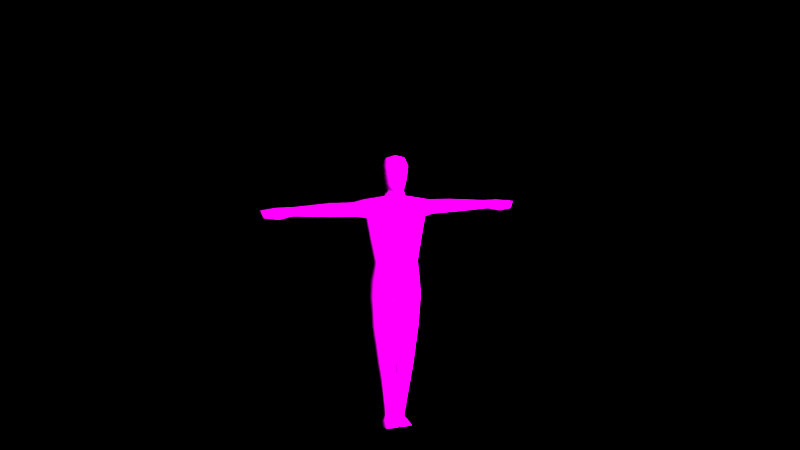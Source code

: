 # Source: Character_IK.blend  (saved by Blender 2.79.0; exported with 4.5.12 LTS)
import bpy
from mathutils import Matrix  # noqa: F401  (used for matrix-valued properties, if any)

bpy.ops.wm.read_factory_settings(use_empty=True)
scene = bpy.context.scene
scene.name = 'Scene'

# ---- collections
col_collection_1 = bpy.data.collections.new('Collection 1'); scene.collection.children.link(col_collection_1)
col_collection_2 = bpy.data.collections.new('Collection 2'); scene.collection.children.link(col_collection_2)
col_collection_2.hide_render = True
col_collection_2.hide_viewport = True
col_collection_20 = bpy.data.collections.new('Collection 20'); scene.collection.children.link(col_collection_20)
col_collection_20.hide_render = True
col_collection_20.hide_viewport = True

# ---- images (referenced by path relative to the original .blend; pixels are not part of the script)
import os
ASSET_DIR = os.environ.get("B2B_ASSET_DIR", "")  # directory of the original .blend (textures are referenced by path, not embedded)
HERE = os.path.dirname(os.path.abspath(__file__))  # packed textures are extracted next to this script under _unpacked/

def load_image(name, relpath, width, height, colorspace="sRGB"):
    """Load a texture the original file referenced (path relative to the .blend, or extracted next to this script)."""
    p = next((c for c in (os.path.join(HERE, relpath), os.path.join(ASSET_DIR, relpath)) if relpath and os.path.exists(c)), "")
    if p:
        img = bpy.data.images.load(p, check_existing=True)
        img.name = name
    else:  # same state as the original file: an image datablock whose file is absent (Cycles renders it pink)
        img = bpy.data.images.new(name, width, height)
        img.source = "FILE"
        img.filepath = "//" + (relpath or name)
    img.colorspace_settings.name = colorspace
    return img
img_uvcharacteracagamics_png = load_image('UVCharacterAcagamics.png', 'UVCharacterAcagamics.png', 1024, 1024, 'sRGB')

# ---- materials (node trees are filled in below, after node groups)
mat_character = bpy.data.materials.new('Character')
mat_character.alpha_threshold = 0.0
mat_character.roughness = 0.5

# ---- material node trees
mat_character.use_nodes = True; mat_character.node_tree.nodes.clear()
_N = mat_character.node_tree.nodes; _L = mat_character.node_tree.links
n0 = _N.new('ShaderNodeOutputMaterial'); n0.name = 'Material Output'; n0.location = (300, 300)
n1 = _N.new('ShaderNodeBsdfDiffuse'); n1.name = 'Diffuse BSDF'; n1.location = (10, 300)
n2 = _N.new('ShaderNodeTexImage'); n2.name = 'Image Texture'; n2.location = (-180, 300)
n2.width = 140
n2.image = img_uvcharacteracagamics_png
n2.interpolation = 'Smart'
n2.extension = 'EXTEND'
_L.new(n1.outputs[0], n0.inputs[0])
_L.new(n2.outputs[0], n1.inputs[0])
n0.is_active_output = True

# ---- world
world_world = bpy.data.worlds.new('World'); scene.world = world_world
world_world.color = (0.0, 0.0, 0.0)
world_world.use_sun_shadow = False
world_world.sun_shadow_jitter_overblur = 0.0
world_world.cycles.sampling_method = 'MANUAL'

# ---- cameras
cam_render_camera = bpy.data.cameras.new('Render Camera')
cam_render_camera.clip_end = 100.0
cam_render_camera.lens = 35.0
cam_render_camera.sensor_width = 32.0
cam_render_camera.sensor_height = 18.0
cam_render_camera.ortho_scale = 7.314
cam_render_camera.dof.focus_distance = 0.0

# ---- lights
light_sun = bpy.data.lights.new('Sun', 'SUN')
light_sun.transmission_factor = 0.0
light_sun.angle = 1.571
light_sun.energy = 34.9
light_sun.shadow_buffer_clip_start = 0.5
light_sun.shadow_soft_size = 1.0
light_sun.shadow_cascade_max_distance = 1000.0

# ---- meshes
me_character_mesh = bpy.data.meshes.new('Character.Mesh')
me_character_mesh.from_pydata([(-0.1419, 1.136, 0.08234), (-0.1419, 1.136, -0.03891), (-0.1163, 0.4239, -0.04991), (-0.1562, 0.6925, 0.06808), (-0.2032, 1.439, -0.05158), (-0.01694, 0.8988, 0.1112), (-0.01452, 0.4239, 0.07704), (-0.06463, 1.576, -0.006588), (-0.05203, 1.617, 0.05407), (-0.2762, 1.452, -0.04822), (-0.2762, 1.536, -0.04822), (-0.4373, 1.458, -0.04822), (-0.4373, 1.536, 0.05257), (-0.06779, 0.08549, -0.02592), (0.1587, 1.019, 0.07834), (0.1587, 1.019, -0.04328), (0.1419, 1.136, -0.03891), (0.2032, 1.552, 0.06472), (0.06442, 1.576, 0.04796), (0.2762, 1.452, -0.04822), (0.2762, 1.536, -0.04822), (0.4373, 1.458, -0.04822), (0.6989, 1.469, 0.02592), (0.6989, 1.52, -0.02592), (-0.06348, 1.638, 0.03808), (0.07013, 1.668, 0.03808), (0.05953, 1.668, -0.01565), (-0.07646, 1.727, 0.03808), (-0.07662, 1.777, 0.03808), (0.04691, 1.836, 0.03808), (0.02977, 1.617, 0.08138), (-0.05639, 1.669, 0.08545), (0.05311, 1.669, 0.08592), (0.06866, 1.779, 0.08592), (-0.7314, 1.469, -0.02592), (-0.7314, 1.52, -0.02592), (-0.7482, 1.52, -0.02592), (-0.8042, 1.451, 0.02592), (-0.8042, 1.451, -0.02592), (-0.8042, 1.52, 0.02592), (-0.8979, 1.464, 0.02592), (-0.8979, 1.464, -0.02592), (-0.9121, 1.509, 0.02592), (-0.06779, 0.04832, 0.02592), (-0.004784, 0.04832, 0.02592), (-0.004784, 0.04832, -0.02592), (-0.06779, 0.04832, -0.02592), (-0.0935, -1.181e-07, 0.02592), (-0.007261, -1.181e-07, 0.02592), (-0.007261, -1.203e-07, -0.02592), (-0.0935, -1.203e-07, -0.02592), (-0.06779, 0.02847, 0.1005), (-0.004784, 0.02847, 0.1005), (-0.0935, -1.148e-07, 0.1005), (-0.007261, -1.148e-07, 0.1005), (0.01452, 0.4239, -0.06421), (0.2032, 1.439, 0.07015), (0.01694, 0.8988, 0.1112), (0.1684, 0.8988, 0.07643), (0.007261, 0.08549, 0.03835), (0.06779, 0.08549, -0.02592), (-0.009682, 0.6925, 0.08784), (-0.1684, 0.8988, -0.05977), (-0.2762, 1.452, 0.05257), (-0.6989, 1.469, -0.02592), (-0.6989, 1.52, -0.02592), (0.07646, 1.727, 0.03808), (0.06425, 1.727, -0.01565), (-0.04551, 1.638, 0.08138), (0.7314, 1.469, 0.02592), (0.7314, 1.469, -0.02592), (0.7314, 1.52, -0.02592), (0.7482, 1.52, 0.02592), (0.8042, 1.52, -0.02592), (0.8979, 1.464, -0.02592), (0.9121, 1.509, 0.02592), (0.1419, 1.136, 0.08234), (0.1163, 0.4239, -0.04991), (0.1562, 0.6925, 0.06808), (0.2032, 1.439, -0.05158), (0.01452, 0.4239, 0.07704), (0.2032, 1.552, -0.05627), (0.1163, 0.4239, 0.07055), (0.06463, 1.576, -0.006588), (0.05203, 1.617, 0.05407), (0.04873, 1.617, -0.0169), (0.009682, 0.6925, -0.05962), (0.2762, 1.536, 0.05257), (0.4373, 1.458, 0.05257), (0.4373, 1.536, 0.05257), (0.007261, 0.08549, -0.02592), (0.06779, 0.08549, 0.03835), (-0.1587, 1.019, 0.07834), (-0.1587, 1.019, -0.04328), (-0.2032, 1.552, 0.06472), (-0.2032, 1.552, -0.05627), (-0.01694, 0.8988, -0.1042), (-0.1163, 0.4239, 0.07055), (-0.06442, 1.576, 0.04796), (-0.009682, 0.6925, -0.05962), (-0.2762, 1.536, 0.05257), (-0.4373, 1.536, -0.04822), (-0.6989, 1.469, 0.02592), (-0.6989, 1.52, 0.02592), (0.06348, 1.638, 0.03808), (-0.05395, 1.638, -0.01576), (-0.07013, 1.668, 0.03808), (-0.05953, 1.668, -0.01565), (0.07898, 1.777, 0.03808), (-0.06989, 1.777, -0.01565), (-0.04691, 1.836, 0.03808), (-0.04685, 1.83, -0.01565), (-0.02977, 1.617, 0.08138), (-0.06677, 1.729, 0.08545), (0.06348, 1.728, 0.08592), (-0.07194, 1.779, 0.08545), (-0.04691, 1.831, 0.08138), (0.7314, 1.52, 0.02592), (0.7482, 1.462, 0.02592), (0.7482, 1.462, -0.02592), (0.7482, 1.52, -0.02592), (0.8042, 1.451, 0.02592), (0.8042, 1.451, -0.02592), (0.8042, 1.52, 0.02592), (0.8979, 1.464, 0.02592), (0.9121, 1.509, -0.02592), (0.06779, 0.04832, 0.02592), (0.004784, 0.04832, 0.02592), (0.004784, 0.04832, 0.005683), (0.06779, 0.04832, -0.02592), (0.0935, -1.181e-07, 0.02592), (0.007261, -1.181e-07, 0.02592), (0.007261, -1.203e-07, -0.02592), (0.0935, -1.203e-07, -0.02592), (0.06779, 0.02847, 0.1005), (0.004784, 0.02847, 0.1005), (0.0935, -1.148e-07, 0.1005), (0.007261, -1.148e-07, 0.1005), (-0.01452, 0.4239, -0.06421), (-0.2032, 1.439, 0.07015), (-0.1684, 0.8988, 0.07643), (-0.1562, 0.6925, -0.05255), (-0.04873, 1.617, -0.0169), (-0.4373, 1.458, 0.05257), (-0.007261, 0.08549, -0.02592), (-0.007261, 0.08549, 0.03835), (-0.06779, 0.08549, 0.03835), (0.009682, 0.6925, 0.08784), (0.01694, 0.8988, -0.1042), (0.1562, 0.6925, -0.05255), (0.1684, 0.8988, -0.05977), (0.2762, 1.452, 0.05257), (0.4373, 1.536, -0.04822), (0.6989, 1.469, -0.02592), (0.6989, 1.52, 0.02592), (0.0, 1.019, -0.1018), (0.0, 1.136, -0.07816), (0.0, 1.019, 0.1139), (0.0, 1.136, 0.1033), (0.0, 1.439, -0.0896), (0.0, 1.439, 0.126), (0.0, 1.552, -0.08), (0.0, 1.552, 0.1034), (0.0, 1.576, -0.02837), (0.0, 1.576, 0.05267), (0.0, 1.617, -0.03589), (0.0, 1.617, 0.05413), (0.0, 1.638, -0.04272), (0.05395, 1.638, -0.01576), (0.0, 1.668, -0.04272), (-0.06425, 1.727, -0.01565), (0.0, 1.727, -0.05314), (0.0, 1.777, -0.05314), (0.06989, 1.777, -0.01565), (0.0, 1.848, 0.04015), (0.0, 1.833, -0.01664), (0.04685, 1.83, -0.01565), (0.0, 1.617, 0.08395), (0.0, 1.638, 0.1014), (0.04551, 1.638, 0.08138), (0.0, 1.668, 0.1121), (0.0, 1.727, 0.1052), (0.0, 1.777, 0.1088), (0.0, 1.838, 0.08398), (0.04691, 1.831, 0.08138), (-0.7314, 1.469, 0.02592), (-0.7314, 1.52, 0.02592), (-0.7482, 1.462, 0.02592), (-0.7482, 1.462, -0.02592), (-0.7482, 1.52, 0.02592), (-0.8042, 1.52, -0.02592), (-0.9121, 1.509, -0.02592)], [], [(92, 0, 1, 93), (61, 3, 97, 6), (138, 6, 145, 144), (157, 158, 0, 92), (156, 1, 4, 159), (141, 99, 138, 2), (2, 138, 144, 13), (1, 0, 139, 4), (13, 144, 45, 46), (95, 94, 98, 7), (94, 95, 10, 100), (99, 61, 6, 138), (159, 4, 95, 161), (140, 62, 141, 3), (6, 97, 146, 145), (161, 95, 7, 163), (3, 141, 2, 97), (163, 7, 142, 165), (96, 5, 61, 99), (7, 98, 8, 142), (10, 9, 11, 101), (95, 4, 9, 10), (4, 139, 63, 9), (139, 94, 100, 63), (12, 101, 65, 103), (100, 10, 101, 12), (63, 100, 12, 143), (9, 63, 143, 11), (65, 64, 34, 35), (143, 12, 103, 102), (11, 143, 102, 64), (101, 11, 64, 65), (5, 140, 3, 61), (62, 96, 99, 141), (98, 164, 166, 8), (157, 92, 140, 5), (0, 158, 160, 139), (92, 93, 62, 140), (5, 96, 148, 57), (97, 2, 13, 146), (93, 1, 156, 155), (14, 15, 16, 76), (157, 14, 76, 158), (156, 159, 79, 16), (149, 77, 55, 86), (16, 79, 56, 76), (81, 83, 18, 17), (17, 87, 20, 81), (86, 55, 80, 147), (58, 78, 149, 150), (148, 86, 147, 57), (83, 85, 84, 18), (20, 152, 21, 19), (81, 20, 19, 79), (79, 19, 151, 56), (56, 151, 87, 17), (89, 154, 23, 152), (87, 89, 152, 20), (19, 21, 88, 151), (88, 22, 154, 89), (21, 153, 22, 88), (152, 23, 153, 21), (57, 147, 78, 58), (15, 150, 148, 155), (17, 18, 164, 162), (18, 84, 166, 164), (157, 57, 58, 14), (56, 17, 162, 160), (76, 56, 160, 158), (14, 58, 150, 15), (5, 57, 157), (15, 155, 156, 16), (104, 168, 26, 25), (168, 167, 169, 26), (104, 25, 32, 179), (142, 8, 24, 105), (110, 28, 115, 116), (24, 8, 112, 68), (105, 24, 106, 107), (27, 106, 31, 113), (28, 27, 113, 115), (66, 67, 173, 108), (26, 169, 171, 67), (25, 26, 67, 66), (107, 106, 27, 170), (29, 174, 183, 184), (170, 27, 28, 109), (25, 66, 114, 32), (106, 24, 68, 31), (67, 171, 172, 173), (175, 174, 29, 176), (108, 173, 176, 29), (109, 28, 110, 111), (84, 104, 179, 30), (177, 30, 179, 178), (112, 177, 178, 68), (31, 180, 181, 113), (180, 32, 114, 181), (178, 179, 32, 180), (68, 178, 180, 31), (181, 114, 33, 182), (182, 33, 184, 183), (166, 84, 30, 177), (8, 166, 177, 112), (66, 108, 33, 114), (108, 29, 184, 33), (35, 34, 188, 36), (103, 65, 35, 186), (64, 102, 185, 34), (187, 189, 39, 37), (34, 185, 187, 188), (37, 39, 42, 40), (188, 187, 37, 38), (36, 188, 38, 190), (189, 36, 190, 39), (41, 40, 42, 191), (38, 37, 40, 41), (190, 38, 41, 191), (39, 190, 191, 42), (35, 36, 189, 186), (46, 45, 49, 50), (145, 146, 43, 44), (146, 13, 46, 43), (144, 145, 44, 45), (50, 49, 48, 47), (47, 48, 54, 53), (43, 46, 50, 47), (45, 44, 48, 49), (52, 51, 53, 54), (48, 44, 52, 54), (44, 43, 51, 52), (43, 47, 53, 51), (55, 90, 59, 80), (77, 60, 90, 55), (80, 59, 91, 82), (23, 71, 70, 153), (82, 91, 60, 77), (93, 155, 96, 62), (71, 120, 119, 70), (154, 117, 71, 23), (22, 69, 117, 154), (153, 70, 69, 22), (118, 121, 123, 72), (69, 118, 72, 117), (70, 119, 118, 69), (121, 124, 75, 123), (120, 73, 122, 119), (72, 123, 73, 120), (74, 125, 75, 124), (122, 74, 124, 121), (73, 125, 74, 122), (123, 75, 125, 73), (71, 117, 72, 120), (147, 80, 82, 78), (60, 129, 128, 90), (159, 161, 81, 79), (161, 163, 83, 81), (78, 82, 77, 149), (142, 105, 167, 165), (163, 165, 85, 83), (151, 88, 89, 87), (150, 149, 86, 148), (94, 162, 164, 98), (139, 160, 162, 94), (155, 148, 96), (105, 107, 169, 167), (85, 168, 104, 84), (165, 167, 168, 85), (107, 170, 171, 169), (109, 111, 175, 172), (110, 116, 183, 174), (170, 109, 172, 171), (175, 111, 110, 174), (181, 182, 115, 113), (182, 183, 116, 115), (119, 122, 121, 118), (129, 133, 132, 128), (59, 127, 126, 91), (91, 126, 129, 60), (90, 128, 127, 59), (133, 130, 131, 132), (130, 136, 137, 131), (126, 130, 133, 129), (128, 132, 131, 127), (135, 137, 136, 134), (131, 137, 135, 127), (127, 135, 134, 126), (126, 134, 136, 130), (173, 172, 175, 176), (102, 103, 186, 185), (185, 186, 189, 187)])
me_character_mesh.polygons.foreach_set('use_smooth', [True] * 191)
_uv = me_character_mesh.uv_layers.new(name='UVMap')
_uv.uv.foreach_set('vector', [0.6, 0.6888, 0.6562, 0.6845, 0.6555, 0.7097, 0.6009, 0.7134, 0.7161, 0.8326, 0.721, 0.8993, 0.5978, 0.8931, 0.5931, 0.8464, 0.5881, 0.8125, 0.5931, 0.8464, 0.4322, 0.8597, 0.43, 0.8352, 0.6016, 0.6135, 0.6564, 0.6135, 0.6562, 0.6845, 0.6, 0.6888, 0.1474, 0.632, 0.1472, 0.5654, 0.2881, 0.5368, 0.2887, 0.632, 0.72, 0.9232, 0.7101, 0.9889, 0.5883, 0.9646, 0.5966, 0.9177, 0.5966, 0.9177, 0.5883, 0.9646, 0.4303, 0.9426, 0.4334, 0.9139, 0.6555, 0.7097, 0.6562, 0.6845, 0.8021, 0.7063, 0.7994, 0.7312, 0.4334, 0.9139, 0.4303, 0.9426, 0.413, 0.942, 0.4159, 0.9128, 0.875, 0.7115, 0.8525, 0.705, 0.8614, 0.6423, 0.8847, 0.6491, 0.3638, 0.5315, 0.3401, 0.5362, 0.3328, 0.5027, 0.3562, 0.4981, 0.7111, 0.796, 0.7161, 0.8326, 0.5931, 0.8464, 0.5881, 0.8125, 0.2887, 0.632, 0.2881, 0.5368, 0.3401, 0.5362, 0.3422, 0.632, 0.8148, 0.9015, 0.8137, 0.9266, 0.72, 0.9232, 0.721, 0.8993, 0.5931, 0.8464, 0.5978, 0.8931, 0.4341, 0.8889, 0.4322, 0.8597, 0.3422, 0.632, 0.3401, 0.5362, 0.358, 0.5999, 0.3545, 0.632, 0.721, 0.8993, 0.72, 0.9232, 0.5966, 0.9177, 0.5978, 0.8931, 0.948, 0.2302, 0.9532, 0.3328, 0.891, 0.3083, 0.8868, 0.2302, 0.8059, 0.783, 0.8117, 0.8292, 0.7161, 0.8326, 0.7111, 0.796, 0.07886, 0.3847, 0.04076, 0.3195, 0.09783, 0.3019, 0.1377, 0.3669, 0.3905, 0.9051, 0.3905, 0.9445, 0.3156, 0.9417, 0.3161, 0.9057, 0.3401, 0.5362, 0.2881, 0.5368, 0.2942, 0.5031, 0.3328, 0.5027, 0.4296, 0.4939, 0.4111, 0.51, 0.3913, 0.482, 0.4092, 0.4663, 0.4111, 0.51, 0.3638, 0.5315, 0.3562, 0.4981, 0.3913, 0.482, 0.3158, 0.882, 0.3161, 0.9057, 0.1955, 0.9088, 0.1949, 0.8845, 0.3901, 0.8808, 0.3905, 0.9051, 0.3161, 0.9057, 0.3158, 0.882, 0.3893, 0.8415, 0.3901, 0.8808, 0.3158, 0.882, 0.3141, 0.8457, 0.3905, 0.9445, 0.3895, 0.9688, 0.3142, 0.9658, 0.3156, 0.9417, 0.1467, 0.8601, 0.1442, 0.8845, 0.1281, 0.8833, 0.1312, 0.8585, 0.3141, 0.8457, 0.3158, 0.882, 0.1949, 0.8845, 0.193, 0.8609, 0.3156, 0.9417, 0.3142, 0.9658, 0.1928, 0.9565, 0.1947, 0.9325, 0.3161, 0.9057, 0.3156, 0.9417, 0.1947, 0.9325, 0.1955, 0.9088, 0.8117, 0.8292, 0.8148, 0.9015, 0.721, 0.8993, 0.7161, 0.8326, 0.8137, 0.9266, 0.8059, 0.9972, 0.7101, 0.9889, 0.72, 0.9232, 0.04076, 0.3195, 0.03841, 0.2302, 0.0973, 0.2302, 0.09783, 0.3019, 0.6016, 0.6135, 0.6, 0.6888, 0.5444, 0.6922, 0.5458, 0.6214, 0.6562, 0.6845, 0.6564, 0.6135, 0.7984, 0.6135, 0.8021, 0.7063, 0.6, 0.6888, 0.6009, 0.7134, 0.5455, 0.7172, 0.5444, 0.6922, 0.5458, 0.6214, 0.4995, 0.6214, 0.4995, 0.6057, 0.5458, 0.6057, 0.5978, 0.8931, 0.5966, 0.9177, 0.4334, 0.9139, 0.4341, 0.8889, 0.09247, 0.5578, 0.1472, 0.5654, 0.1474, 0.632, 0.09287, 0.632, 0.6, 0.5383, 0.6009, 0.5137, 0.6555, 0.5174, 0.6562, 0.5426, 0.6016, 0.6135, 0.6, 0.5383, 0.6562, 0.5426, 0.6564, 0.6135, 0.1474, 0.632, 0.2887, 0.632, 0.2881, 0.7271, 0.1472, 0.6985, 0.72, 0.9232, 0.5966, 0.9177, 0.5883, 0.9646, 0.7101, 0.9889, 0.6555, 0.5174, 0.7994, 0.4958, 0.8021, 0.5208, 0.6562, 0.5426, 0.875, 0.5156, 0.8847, 0.578, 0.8614, 0.5848, 0.8525, 0.5221, 0.3638, 0.7324, 0.3562, 0.7658, 0.3328, 0.7612, 0.3401, 0.7277, 0.7111, 0.796, 0.5881, 0.8125, 0.5931, 0.8464, 0.7161, 0.8326, 0.8148, 0.9015, 0.721, 0.8993, 0.72, 0.9232, 0.8137, 0.9266, 0.8059, 0.783, 0.7111, 0.796, 0.7161, 0.8326, 0.8117, 0.8292, 0.07884, 0.07573, 0.1376, 0.09352, 0.09782, 0.1585, 0.04075, 0.1409, 0.3905, 0.9049, 0.3162, 0.9055, 0.3157, 0.9416, 0.3906, 0.9442, 0.3401, 0.7277, 0.3328, 0.7612, 0.2942, 0.7609, 0.2881, 0.7271, 0.4296, 0.7701, 0.4092, 0.7977, 0.3913, 0.782, 0.4111, 0.7539, 0.4111, 0.7539, 0.3913, 0.782, 0.3562, 0.7658, 0.3638, 0.7324, 0.3158, 0.8819, 0.195, 0.8845, 0.1956, 0.9088, 0.3162, 0.9055, 0.3902, 0.8805, 0.3158, 0.8819, 0.3162, 0.9055, 0.3905, 0.9049, 0.3906, 0.9442, 0.3157, 0.9416, 0.3144, 0.9656, 0.3897, 0.9685, 0.314, 0.8456, 0.193, 0.8609, 0.195, 0.8845, 0.3158, 0.8819, 0.3157, 0.9416, 0.1948, 0.9325, 0.193, 0.9565, 0.3144, 0.9656, 0.3162, 0.9055, 0.1956, 0.9088, 0.1948, 0.9325, 0.3157, 0.9416, 0.8117, 0.8292, 0.7161, 0.8326, 0.721, 0.8993, 0.8148, 0.9015, 0.09247, 0.7062, 0.0366, 0.7102, 0.03699, 0.6399, 0.09287, 0.632, 0.8525, 0.5221, 0.8614, 0.5848, 0.8609, 0.6135, 0.8493, 0.6135, 0.04075, 0.1409, 0.09782, 0.1585, 0.0973, 0.2302, 0.03841, 0.2302, 0.6016, 0.6135, 0.5458, 0.6057, 0.5444, 0.5348, 0.6, 0.5383, 0.8021, 0.5208, 0.8525, 0.5221, 0.8493, 0.6135, 0.7984, 0.6135, 0.6562, 0.5426, 0.8021, 0.5208, 0.7984, 0.6135, 0.6564, 0.6135, 0.6, 0.5383, 0.5444, 0.5348, 0.5455, 0.5099, 0.6009, 0.5137, 0.5458, 0.6214, 0.5458, 0.6057, 0.6016, 0.6135, 0.09247, 0.7062, 0.09287, 0.632, 0.1474, 0.632, 0.1472, 0.6985, 0.1794, 0.1141, 0.1603, 0.04395, 0.2015, 0.0352, 0.2172, 0.1057, 0.8576, 0.1424, 0.8541, 0.2302, 0.8115, 0.2302, 0.8133, 0.1337, 0.1794, 0.1141, 0.2172, 0.1057, 0.2257, 0.1581, 0.1881, 0.1727, 0.1298, 0.4112, 0.1473, 0.3374, 0.1794, 0.3463, 0.1603, 0.4164, 0.4379, 0.3556, 0.3513, 0.3644, 0.3475, 0.3165, 0.4222, 0.2963, 0.1794, 0.3463, 0.1473, 0.3374, 0.1575, 0.2704, 0.1881, 0.2876, 0.1603, 0.4164, 0.1794, 0.3463, 0.2172, 0.3547, 0.2015, 0.4252, 0.2899, 0.3642, 0.2172, 0.3547, 0.2257, 0.3023, 0.2932, 0.3123, 0.3513, 0.3644, 0.2899, 0.3642, 0.2932, 0.3123, 0.3475, 0.3165, 0.2899, 0.09614, 0.2842, 0.02345, 0.3559, 0.02369, 0.3513, 0.09601, 0.8133, 0.1337, 0.8115, 0.2302, 0.7257, 0.2302, 0.7243, 0.1274, 0.2172, 0.1057, 0.2015, 0.0352, 0.2842, 0.02345, 0.2899, 0.09614, 0.2015, 0.4252, 0.2172, 0.3547, 0.2899, 0.3642, 0.2842, 0.4369, 0.4883, 0.1596, 0.4875, 0.2302, 0.4278, 0.2302, 0.4222, 0.1641, 0.2842, 0.4369, 0.2899, 0.3642, 0.3513, 0.3644, 0.3559, 0.4367, 0.2172, 0.1057, 0.2899, 0.09614, 0.2932, 0.1481, 0.2257, 0.1581, 0.2172, 0.3547, 0.1794, 0.3463, 0.1881, 0.2876, 0.2257, 0.3023, 0.7243, 0.1274, 0.7257, 0.2302, 0.6546, 0.2302, 0.6482, 0.1224, 0.5685, 0.2302, 0.4875, 0.2302, 0.4883, 0.1596, 0.5706, 0.1611, 0.3513, 0.09601, 0.3559, 0.02369, 0.4358, 0.02952, 0.4379, 0.1048, 0.3559, 0.4367, 0.3513, 0.3644, 0.4379, 0.3556, 0.4358, 0.4309, 0.1472, 0.123, 0.1794, 0.1141, 0.1881, 0.1727, 0.1575, 0.19, 0.1583, 0.2302, 0.1575, 0.19, 0.1881, 0.1727, 0.1872, 0.2302, 0.1575, 0.2704, 0.1583, 0.2302, 0.1872, 0.2302, 0.1881, 0.2876, 0.2257, 0.3023, 0.2227, 0.2302, 0.2927, 0.2302, 0.2932, 0.3123, 0.2227, 0.2302, 0.2257, 0.1581, 0.2932, 0.1481, 0.2927, 0.2302, 0.1872, 0.2302, 0.1881, 0.1727, 0.2257, 0.1581, 0.2227, 0.2302, 0.1881, 0.2876, 0.1872, 0.2302, 0.2227, 0.2302, 0.2257, 0.3023, 0.2927, 0.2302, 0.2932, 0.1481, 0.3475, 0.1439, 0.3518, 0.2302, 0.3518, 0.2302, 0.3475, 0.1439, 0.4222, 0.1641, 0.4278, 0.2302, 0.0973, 0.2302, 0.09782, 0.1585, 0.1575, 0.19, 0.1583, 0.2302, 0.09783, 0.3019, 0.0973, 0.2302, 0.1583, 0.2302, 0.1575, 0.2704, 0.2899, 0.09614, 0.3513, 0.09601, 0.3475, 0.1439, 0.2932, 0.1481, 0.3513, 0.09601, 0.4379, 0.1048, 0.4222, 0.1641, 0.3475, 0.1439, 0.1312, 0.8585, 0.1281, 0.8833, 0.1198, 0.8843, 0.1235, 0.8575, 0.1452, 0.9333, 0.1467, 0.9578, 0.1314, 0.9588, 0.13, 0.9343, 0.1442, 0.8845, 0.1437, 0.9091, 0.128, 0.9093, 0.1281, 0.8833, 0.1194, 0.908, 0.1222, 0.9348, 0.09654, 0.9361, 0.09474, 0.9069, 0.1281, 0.8833, 0.128, 0.9093, 0.1194, 0.908, 0.1198, 0.8843, 0.09474, 0.9069, 0.09654, 0.9361, 0.04669, 0.932, 0.05327, 0.9105, 0.1198, 0.8843, 0.1194, 0.908, 0.09474, 0.9069, 0.0951, 0.8857, 0.1235, 0.8575, 0.1198, 0.8843, 0.0951, 0.8857, 0.096, 0.8545, 0.1222, 0.9348, 0.1234, 0.9592, 0.09627, 0.9601, 0.09654, 0.9361, 0.02293, 0.955, 0.02463, 0.9305, 0.04669, 0.932, 0.04498, 0.9565, 0.0951, 0.8857, 0.09474, 0.9069, 0.05327, 0.9105, 0.05223, 0.8849, 0.096, 0.8545, 0.0951, 0.8857, 0.05223, 0.8849, 0.04368, 0.8637, 0.09654, 0.9361, 0.09627, 0.9601, 0.04498, 0.9565, 0.04669, 0.932, 0.1314, 0.9588, 0.1234, 0.9592, 0.1222, 0.9348, 0.13, 0.9343, 0.8767, 0.9428, 0.8563, 0.9637, 0.8731, 0.9785, 0.901, 0.9499, 0.4322, 0.8597, 0.4341, 0.8889, 0.4168, 0.8892, 0.4146, 0.8604, 0.4341, 0.8889, 0.4334, 0.9139, 0.4159, 0.9128, 0.4168, 0.8892, 0.43, 0.8352, 0.4322, 0.8597, 0.4146, 0.8604, 0.413, 0.8365, 0.9711, 0.8691, 0.9543, 0.8329, 0.9325, 0.843, 0.9493, 0.8793, 0.9493, 0.8793, 0.9325, 0.843, 0.9011, 0.8576, 0.918, 0.8938, 0.8834, 0.9197, 0.8767, 0.9428, 0.901, 0.9499, 0.9078, 0.9269, 0.8601, 0.8101, 0.8683, 0.8327, 0.8893, 0.8251, 0.8811, 0.8025, 0.8887, 0.8621, 0.901, 0.8886, 0.918, 0.8938, 0.9011, 0.8576, 0.8893, 0.8251, 0.8683, 0.8327, 0.8887, 0.8621, 0.9011, 0.8576, 0.8562, 0.8772, 0.8685, 0.9036, 0.901, 0.8886, 0.8887, 0.8621, 0.8834, 0.9197, 0.9078, 0.9269, 0.918, 0.8938, 0.901, 0.8886, 0.5881, 0.8125, 0.43, 0.8352, 0.4322, 0.8597, 0.5931, 0.8464, 0.5966, 0.9177, 0.4334, 0.9139, 0.4303, 0.9426, 0.5883, 0.9646, 0.5931, 0.8464, 0.4322, 0.8597, 0.4341, 0.8889, 0.5978, 0.8931, 0.1467, 0.8601, 0.1312, 0.8585, 0.1281, 0.8833, 0.1442, 0.8845, 0.5978, 0.8931, 0.4341, 0.8889, 0.4334, 0.9139, 0.5966, 0.9177, 0.09247, 0.5578, 0.09287, 0.632, 0.03699, 0.624, 0.0366, 0.5537, 0.1312, 0.8585, 0.1235, 0.8575, 0.1198, 0.8843, 0.1281, 0.8833, 0.1452, 0.9333, 0.13, 0.9343, 0.1314, 0.9588, 0.1467, 0.9578, 0.1437, 0.9091, 0.128, 0.9093, 0.13, 0.9343, 0.1452, 0.9333, 0.1442, 0.8845, 0.1281, 0.8833, 0.128, 0.9093, 0.1437, 0.9091, 0.1194, 0.908, 0.09474, 0.9069, 0.09654, 0.9361, 0.1222, 0.9348, 0.128, 0.9093, 0.1194, 0.908, 0.1222, 0.9348, 0.13, 0.9343, 0.1281, 0.8833, 0.1198, 0.8843, 0.1194, 0.908, 0.128, 0.9093, 0.09474, 0.9069, 0.05327, 0.9105, 0.04669, 0.932, 0.09654, 0.9361, 0.1235, 0.8575, 0.096, 0.8545, 0.0951, 0.8857, 0.1198, 0.8843, 0.1222, 0.9348, 0.09654, 0.9361, 0.09627, 0.9601, 0.1234, 0.9592, 0.02293, 0.955, 0.04498, 0.9565, 0.04669, 0.932, 0.02463, 0.9305, 0.0951, 0.8857, 0.05223, 0.8849, 0.05327, 0.9105, 0.09474, 0.9069, 0.096, 0.8545, 0.04368, 0.8637, 0.05223, 0.8849, 0.0951, 0.8857, 0.09654, 0.9361, 0.04669, 0.932, 0.04498, 0.9565, 0.09627, 0.9601, 0.1314, 0.9588, 0.13, 0.9343, 0.1222, 0.9348, 0.1234, 0.9592, 0.7161, 0.8326, 0.5931, 0.8464, 0.5978, 0.8931, 0.721, 0.8993, 0.4334, 0.9139, 0.4159, 0.9128, 0.413, 0.942, 0.4303, 0.9426, 0.2887, 0.632, 0.3422, 0.632, 0.3401, 0.7277, 0.2881, 0.7271, 0.3422, 0.632, 0.3545, 0.632, 0.358, 0.664, 0.3401, 0.7277, 0.721, 0.8993, 0.5978, 0.8931, 0.5966, 0.9177, 0.72, 0.9232, 0.891, 0.3083, 0.8576, 0.318, 0.8541, 0.2302, 0.8868, 0.2302, 0.948, 0.2302, 0.8868, 0.2302, 0.891, 0.1521, 0.9532, 0.1275, 0.3893, 0.8412, 0.314, 0.8456, 0.3158, 0.8819, 0.3902, 0.8805, 0.8137, 0.9266, 0.72, 0.9232, 0.7101, 0.9889, 0.8059, 0.9972, 0.8525, 0.705, 0.8493, 0.6135, 0.8609, 0.6135, 0.8614, 0.6423, 0.8021, 0.7063, 0.7984, 0.6135, 0.8493, 0.6135, 0.8525, 0.705, 0.09287, 0.632, 0.03699, 0.6399, 0.03699, 0.624, 0.8576, 0.318, 0.8133, 0.3267, 0.8115, 0.2302, 0.8541, 0.2302, 0.1297, 0.04915, 0.1603, 0.04395, 0.1794, 0.1141, 0.1472, 0.123, 0.8868, 0.2302, 0.8541, 0.2302, 0.8576, 0.1424, 0.891, 0.1521, 0.8133, 0.3267, 0.7243, 0.3329, 0.7257, 0.2302, 0.8115, 0.2302, 0.6482, 0.3379, 0.5706, 0.2993, 0.5685, 0.2302, 0.6546, 0.2302, 0.4883, 0.3008, 0.4222, 0.2963, 0.4278, 0.2302, 0.4875, 0.2302, 0.7243, 0.3329, 0.6482, 0.3379, 0.6546, 0.2302, 0.7257, 0.2302, 0.5685, 0.2302, 0.5706, 0.2993, 0.4883, 0.3008, 0.4875, 0.2302, 0.2927, 0.2302, 0.3518, 0.2302, 0.3475, 0.3165, 0.2932, 0.3123, 0.3518, 0.2302, 0.4278, 0.2302, 0.4222, 0.2963, 0.3475, 0.3165, 0.1198, 0.8843, 0.0951, 0.8857, 0.09474, 0.9069, 0.1194, 0.908, 0.8766, 0.9428, 0.901, 0.9499, 0.8731, 0.9785, 0.8562, 0.9637, 0.4322, 0.8597, 0.4146, 0.8604, 0.4168, 0.8892, 0.4341, 0.8889, 0.4341, 0.8889, 0.4168, 0.8892, 0.4159, 0.9128, 0.4334, 0.9139, 0.43, 0.8352, 0.413, 0.8365, 0.4146, 0.8604, 0.4322, 0.8597, 0.9711, 0.8692, 0.9493, 0.8793, 0.9325, 0.843, 0.9543, 0.8329, 0.9493, 0.8793, 0.918, 0.8938, 0.9011, 0.8576, 0.9325, 0.843, 0.8834, 0.9197, 0.9077, 0.9269, 0.901, 0.9499, 0.8766, 0.9428, 0.8601, 0.8101, 0.8812, 0.8025, 0.8894, 0.8251, 0.8683, 0.8327, 0.8887, 0.8621, 0.9011, 0.8576, 0.918, 0.8938, 0.901, 0.8886, 0.8894, 0.8251, 0.9011, 0.8576, 0.8887, 0.8621, 0.8683, 0.8327, 0.8562, 0.8771, 0.8887, 0.8621, 0.901, 0.8886, 0.8685, 0.9036, 0.8834, 0.9197, 0.901, 0.8886, 0.918, 0.8938, 0.9077, 0.9269, 0.6482, 0.1224, 0.6546, 0.2302, 0.5685, 0.2302, 0.5706, 0.1611, 0.1437, 0.9091, 0.1452, 0.9333, 0.13, 0.9343, 0.128, 0.9093, 0.128, 0.9093, 0.13, 0.9343, 0.1222, 0.9348, 0.1194, 0.908])
me_character_mesh.materials.append(mat_character)
me_character_mesh.use_remesh_preserve_volume = False
me_character_mesh.use_remesh_preserve_attributes = False
me_character_mesh.use_mirror_vertex_groups = False
me_character_mesh.update()
me_ground_mesh = bpy.data.meshes.new('Ground.Mesh')
me_ground_mesh.from_pydata([(-1.0, -1.0, 0.0), (1.0, -1.0, 0.0), (-1.0, 1.0, 0.0), (1.0, 1.0, 0.0)], [], [(0, 1, 3, 2)])
me_ground_mesh.use_remesh_preserve_volume = False
me_ground_mesh.use_remesh_preserve_attributes = False
me_ground_mesh.use_mirror_vertex_groups = False
me_ground_mesh.update()
me_sphere = bpy.data.meshes.new('Sphere')
me_sphere.from_pydata([(1.934e-08, 0.08839, 0.08839), (1.934e-08, 0.125, -1.148e-08), (1.934e-08, 0.08839, -0.08839), (0.0625, 0.0625, 0.08839), (0.08839, 0.08839, -1.148e-08), (0.0625, 0.0625, -0.08839), (0.08839, -2.699e-08, 0.08839), (0.125, -2.326e-08, -1.148e-08), (0.08839, -2.699e-08, -0.08839), (0.0625, -0.0625, 0.08839), (0.08839, -0.08839, -1.148e-08), (0.0625, -0.0625, -0.08839), (1.934e-08, -2.726e-08, -0.125), (2.334e-08, -0.08839, 0.08839), (1.962e-08, -0.125, -1.148e-08), (2.334e-08, -0.08839, -0.08839), (1.162e-08, -3.499e-08, 0.125), (-0.0625, -0.0625, 0.08839), (-0.08839, -0.08839, -1.148e-08), (-0.0625, -0.0625, -0.08839), (-0.08839, -2.699e-08, 0.08839), (-0.125, -2.326e-08, -1.148e-08), (-0.08839, -2.699e-08, -0.08839), (-0.0625, 0.0625, 0.08839), (-0.08839, 0.08839, -1.148e-08), (-0.0625, 0.0625, -0.08839)], [], [(2, 1, 4, 5), (0, 16, 3), (12, 2, 5), (1, 0, 3, 4), (5, 4, 7, 8), (3, 16, 6), (12, 5, 8), (4, 3, 6, 7), (8, 7, 10, 11), (6, 16, 9), (12, 8, 11), (7, 6, 9, 10), (11, 10, 14, 15), (9, 16, 13), (12, 11, 15), (10, 9, 13, 14), (15, 14, 18, 19), (13, 16, 17), (12, 15, 19), (14, 13, 17, 18), (19, 18, 21, 22), (17, 16, 20), (12, 19, 22), (18, 17, 20, 21), (21, 20, 23, 24), (22, 21, 24, 25), (20, 16, 23), (12, 22, 25), (12, 25, 2), (24, 23, 0, 1), (25, 24, 1, 2), (23, 16, 0)])
me_sphere.use_remesh_preserve_volume = False
me_sphere.use_remesh_preserve_attributes = False
me_sphere.use_mirror_vertex_groups = False
me_sphere.update()
me_circle = bpy.data.meshes.new('Circle')
me_circle.from_pydata([(0.0, -4.371e-08, -0.5), (-0.09755, -4.287e-08, -0.4904), (-0.1913, -4.038e-08, -0.4619), (-0.2778, -3.634e-08, -0.4157), (-0.3536, -3.091e-08, -0.3536), (-0.4157, -2.428e-08, -0.2778), (-0.4619, -1.673e-08, -0.1913), (-0.4904, -8.528e-09, -0.09755), (-0.5, -3.3e-15, -3.775e-08), (-0.4904, 8.528e-09, 0.09755), (-0.4619, 1.673e-08, 0.1913), (-0.4157, 2.428e-08, 0.2778), (-0.3536, 3.091e-08, 0.3536), (-0.2778, 3.634e-08, 0.4157), (-0.1913, 4.038e-08, 0.4619), (-0.09755, 4.287e-08, 0.4904), (1.629e-07, 4.371e-08, 0.5), (0.09755, 4.287e-08, 0.4904), (0.1913, 4.038e-08, 0.4619), (0.2778, 3.634e-08, 0.4157), (0.3536, 3.091e-08, 0.3536), (0.4157, 2.428e-08, 0.2778), (0.4619, 1.673e-08, 0.1913), (0.4904, 8.528e-09, 0.09754), (0.5, -4.221e-14, -4.828e-07), (0.4904, -8.528e-09, -0.09755), (0.4619, -1.673e-08, -0.1913), (0.4157, -2.428e-08, -0.2778), (0.3536, -3.091e-08, -0.3536), (0.2778, -3.634e-08, -0.4157), (0.1913, -4.038e-08, -0.4619), (0.09754, -4.287e-08, -0.4904), (1.719e-08, 0.1, -0.6447), (-0.1258, 0.1, -0.6323), (-0.2467, 0.1, -0.5957), (-0.3582, 0.1, -0.5361), (-0.4559, 0.1, -0.4559), (-0.5361, 0.1, -0.3582), (-0.5957, 0.1, -0.2467), (-0.6323, 0.1, -0.1258), (-0.6447, 0.1, -9.616e-09), (-0.6323, 0.1, 0.1258), (-0.5957, 0.1, 0.2467), (-0.5361, 0.1, 0.3582), (-0.4559, 0.1, 0.4559), (-0.3582, 0.1, 0.5361), (-0.2467, 0.1, 0.5957), (-0.1258, 0.1, 0.6323), (2.273e-07, 0.1, 0.6447), (0.1258, 0.1, 0.6323), (0.2467, 0.1, 0.5957), (0.3582, 0.1, 0.5361), (0.4559, 0.1, 0.4559), (0.5361, 0.1, 0.3582), (0.5957, 0.1, 0.2467), (0.6323, 0.1, 0.1258), (0.6447, 0.1, -5.835e-07), (0.6323, 0.1, -0.1258), (0.5957, 0.1, -0.2467), (0.5361, 0.1, -0.3582), (0.4559, 0.1, -0.4559), (0.3582, 0.1, -0.5361), (0.2467, 0.1, -0.5957), (0.1258, 0.1, -0.6323)], [], [(15, 14, 46, 47), (2, 1, 33, 34), (29, 28, 60, 61), (16, 15, 47, 48), (3, 2, 34, 35), (30, 29, 61, 62), (17, 16, 48, 49), (4, 3, 35, 36), (31, 30, 62, 63), (18, 17, 49, 50), (5, 4, 36, 37), (0, 31, 63, 32), (19, 18, 50, 51), (6, 5, 37, 38), (20, 19, 51, 52), (7, 6, 38, 39), (21, 20, 52, 53), (8, 7, 39, 40), (22, 21, 53, 54), (9, 8, 40, 41), (23, 22, 54, 55), (10, 9, 41, 42), (24, 23, 55, 56), (11, 10, 42, 43), (25, 24, 56, 57), (12, 11, 43, 44), (26, 25, 57, 58), (13, 12, 44, 45), (27, 26, 58, 59), (14, 13, 45, 46), (1, 0, 32, 33), (28, 27, 59, 60)])
me_circle.use_remesh_preserve_volume = False
me_circle.use_remesh_preserve_attributes = False
me_circle.use_mirror_vertex_groups = False
me_circle.update()
arm_animation = bpy.data.armatures.new('Animation')  # bones are not reproduced

# ---- objects
ob_character_controller = bpy.data.objects.new('Character Controller', arm_animation)
ob_character = bpy.data.objects.new('Character', me_character_mesh)
ob_sun = bpy.data.objects.new('Sun', light_sun)
ob_render_camera = bpy.data.objects.new('Render Camera', cam_render_camera)
ob_ground = bpy.data.objects.new('Ground', me_ground_mesh)
ob_display_sphere = bpy.data.objects.new('Display.Sphere', me_sphere)
ob_display_ring = bpy.data.objects.new('Display.Ring', me_circle)

# ---- transforms, parenting, visibility, modifiers, constraints
ob_character_controller.location = (0.0, 0.0, 0.9244)
ob_character_controller.show_in_front = True
ob_character_controller.lineart.crease_threshold = 0.0
ob_character.parent = ob_character_controller
ob_character.matrix_parent_inverse = Matrix(((1.0, 0.0, 0.0, 0.0), (0.0, 1.0, 0.0, 0.0), (0.0, 0.0, 1.0, -0.9244), (0.0, 0.0, 0.0, 1.0)))
ob_character.location = (0.0, 0.0, 0.0)
ob_character.rotation_euler = (1.571, 0.0, 0.0)
ob_character.lineart.crease_threshold = 0.0
_vg = ob_character.vertex_groups.new(name='Hips')
for _i, _w in zip([0, 1, 5, 14, 15, 16, 57, 58, 62, 76, 92, 93, 96, 140, 148, 150, 155, 156, 157, 158], [0.9043, 0.9059, 0.859, 0.8161, 0.8107, 0.9093, 0.8888, 0.2646, 0.1671, 0.9069, 0.8006, 0.7806, 0.1635, 0.2293, 0.8352, 0.2582, 0.9738, 0.9888, 0.9794, 0.9668]): _vg.add([_i], _w, 'REPLACE')
_vg = ob_character.vertex_groups.new(name='Spine')
for _i, _w in zip([4, 7, 8, 17, 18, 56, 79, 81, 83, 84, 85, 94, 95, 98, 139, 142, 159, 160, 161, 162, 163, 164, 165, 166], [0.03377, 0.6165, 0.1322, 0.05205, 0.4189, 0.04328, 0.03377, 0.02736, 0.6166, 0.1313, 0.1254, 0.05206, 0.02734, 0.4189, 0.04328, 0.1239, 1.0, 0.8929, 0.8943, 0.7942, 0.1673, 0.4771, 0.03262, 0.08937]): _vg.add([_i], _w, 'REPLACE')
_vg = ob_character.vertex_groups.new(name='Head')
for _i, _w in zip([8, 24, 25, 26, 27, 28, 29, 30, 31, 32, 33, 66, 67, 68, 84, 85, 104, 105, 106, 107, 108, 109, 110, 111, 112, 113, 114, 115, 116, 142, 165, 166, 167, 168, 169, 170, 171, 172, 173, 174, 175, 176, 177, 178, 179, 180, 181, 182, 183, 184], [0.8161, 0.9102, 0.9636, 0.9744, 0.9903, 0.9967, 0.9991, 0.9227, 0.9704, 0.9696, 0.996, 0.9905, 0.9943, 0.9446, 0.8169, 0.8441, 0.9124, 0.9309, 0.9627, 0.9747, 0.9967, 0.9981, 0.9991, 0.9995, 0.9129, 0.9902, 0.9901, 0.996, 0.9984, 0.846, 0.9525, 0.9099, 0.9774, 0.9292, 0.9917, 0.9943, 0.9984, 0.9996, 0.9981, 0.9995, 1.0, 0.9995, 0.9324, 0.9538, 0.9445, 0.9739, 0.9913, 0.9966, 0.9987, 0.9984]): _vg.add([_i], _w, 'REPLACE')
_vg = ob_character.vertex_groups.new(name='Arm.R')
_vg.add([4, 9, 10, 11, 12, 63, 94, 95, 100, 101, 139, 143], 1.0, 'REPLACE')
_vg = ob_character.vertex_groups.new(name='Forearm.R')
for _i, _w in zip([34, 35, 36, 64, 65, 102, 103, 185, 186, 187, 188, 189], [0.2031, 0.1943, 0.06029, 0.9435, 0.9424, 0.9387, 0.9467, 0.1929, 0.1957, 0.06757, 0.07109, 0.06172]): _vg.add([_i], _w, 'REPLACE')
_vg = ob_character.vertex_groups.new(name='Hand.R')
for _i, _w in zip([34, 35, 36, 37, 38, 39, 40, 41, 42, 64, 65, 102, 103, 185, 186, 187, 188, 189, 190, 191], [0.7951, 0.8039, 0.9392, 0.992, 0.9915, 0.9957, 0.9993, 0.9993, 0.9999, 0.04627, 0.04766, 0.05232, 0.04041, 0.8053, 0.8027, 0.9318, 0.9283, 0.9377, 0.9957, 0.9998]): _vg.add([_i], _w, 'REPLACE')
_vg = ob_character.vertex_groups.new(name='Arm.L')
_vg.add([17, 19, 20, 21, 56, 79, 81, 87, 88, 89, 151, 152], 1.0, 'REPLACE')
_vg = ob_character.vertex_groups.new(name='Forearm.L')
for _i, _w in zip([22, 23, 69, 70, 71, 72, 117, 118, 119, 120, 153, 154], [0.9387, 0.9424, 0.1929, 0.2031, 0.1943, 0.06172, 0.1957, 0.06757, 0.07109, 0.06029, 0.9435, 0.9467]): _vg.add([_i], _w, 'REPLACE')
_vg = ob_character.vertex_groups.new(name='Hand.L')
for _i, _w in zip([22, 23, 69, 70, 71, 72, 73, 74, 75, 117, 118, 119, 120, 121, 122, 123, 124, 125, 153, 154], [0.05232, 0.04766, 0.8053, 0.7951, 0.8039, 0.9377, 0.9957, 0.9993, 0.9999, 0.8027, 0.9318, 0.9283, 0.9392, 0.992, 0.9915, 0.9957, 0.9993, 0.9998, 0.04627, 0.04041]): _vg.add([_i], _w, 'REPLACE')
_vg = ob_character.vertex_groups.new(name='Thigh.R')
_vg.add([2, 3, 5, 6, 61, 62, 96, 97, 99, 138, 140, 141], 1.0, 'REPLACE')
_vg = ob_character.vertex_groups.new(name='Leg.R')
for _i, _w in zip([2, 6, 13, 43, 44, 45, 46, 47, 48, 49, 50, 51, 52, 53, 54, 97, 138, 144, 145, 146], [0.9791, 0.9891, 0.9648, 0.1164, 0.1809, 0.2126, 0.1186, 0.02406, 0.05573, 0.05132, 0.01825, 0.1022, 0.1743, 0.07983, 0.2464, 0.9783, 0.9935, 0.9503, 0.9462, 0.9691]): _vg.add([_i], _w, 'REPLACE')
_vg = ob_character.vertex_groups.new(name='Foot.R')
for _i, _w in zip([13, 43, 44, 45, 46, 47, 48, 49, 50, 51, 52, 53, 54, 144, 145, 146], [0.02019, 0.8836, 0.8191, 0.7874, 0.8813, 0.963, 0.9443, 0.9487, 0.9659, 0.8978, 0.8257, 0.9202, 0.7536, 0.04941, 0.05373, 0.01152]): _vg.add([_i], _w, 'REPLACE')
_vg = ob_character.vertex_groups.new(name='Thigh.L')
_vg.add([55, 57, 58, 77, 78, 80, 82, 86, 147, 148, 149, 150], 1.0, 'REPLACE')
_vg = ob_character.vertex_groups.new(name='Leg.L')
for _i, _w in zip([55, 59, 60, 77, 80, 82, 90, 91, 126, 127, 128, 129, 130, 131, 132, 133, 134, 135, 136, 137], [0.9935, 0.9462, 0.9648, 0.9791, 0.9891, 0.9783, 0.9503, 0.9691, 0.1164, 0.1809, 0.2126, 0.1186, 0.02406, 0.05573, 0.05132, 0.01825, 0.1022, 0.1743, 0.07983, 0.2464]): _vg.add([_i], _w, 'REPLACE')
_vg = ob_character.vertex_groups.new(name='Foot.L')
for _i, _w in zip([59, 60, 90, 91, 126, 127, 128, 129, 130, 131, 132, 133, 134, 135, 136, 137], [0.05373, 0.02019, 0.04941, 0.01152, 0.8836, 0.8191, 0.7874, 0.8813, 0.963, 0.9443, 0.9487, 0.9659, 0.8978, 0.8257, 0.9202, 0.7536]): _vg.add([_i], _w, 'REPLACE')
_m = ob_character.modifiers.new('Armature', 'ARMATURE')
_m.object = ob_character_controller
ob_sun.location = (-0.133, -1.901, 1.891)
ob_sun.rotation_euler = (0.7854, -0.7854, 1.289)
ob_sun.lineart.crease_threshold = 0.0
ob_render_camera.location = (-2.308, -5.406, 2.038)
ob_render_camera.rotation_euler = (1.459, 5.894e-06, -0.4114)
ob_render_camera.scale = (1.0, 1.0, 1.0)
ob_render_camera.lock_rotations_4d = False
ob_render_camera.empty_display_type = 'ARROWS'
ob_render_camera.color = (0.0, 0.0, 0.0, 0.0)
ob_render_camera.display_type = 'WIRE'
ob_render_camera.lineart.crease_threshold = 0.0
ob_ground.location = (0.0, 0.0, 0.0)
ob_ground.scale = (5.0, 5.0, 5.0)
ob_ground.lineart.crease_threshold = 0.0
ob_display_sphere.location = (0.0, 0.0, 0.0)
ob_display_sphere.lineart.crease_threshold = 0.0
ob_display_ring.location = (0.0, 0.0, 0.0)
ob_display_ring.lineart.crease_threshold = 0.0

# ---- collection membership
col_collection_1.objects.link(ob_character_controller)
col_collection_1.objects.link(ob_character)
col_collection_1.objects.link(ob_sun)
col_collection_1.objects.link(ob_render_camera)
col_collection_2.objects.link(ob_ground)
col_collection_20.objects.link(ob_display_sphere)
col_collection_20.objects.link(ob_display_ring)

# ---- scene / render settings (as saved in the file)
scene.camera = ob_render_camera
scene.frame_start = 1; scene.frame_end = 120; scene.frame_set(1)
scene.render.engine = 'CYCLES'
scene.render.image_settings.file_format = 'FFMPEG'
scene.render.image_settings.compression = 0
scene.render.fps = 60
scene.render.dither_intensity = 0.0
scene.cycles.use_denoising = False
scene.cycles.samples = 128
scene.cycles.sampling_pattern = 'TABULATED_SOBOL'
scene.cycles.use_adaptive_sampling = False
scene.cycles.use_light_tree = False
scene.cycles.blur_glossy = 0.0
scene.cycles.sample_clamp_indirect = 0.01
scene.view_settings.view_transform = 'Standard'
bpy.context.view_layer.update()
